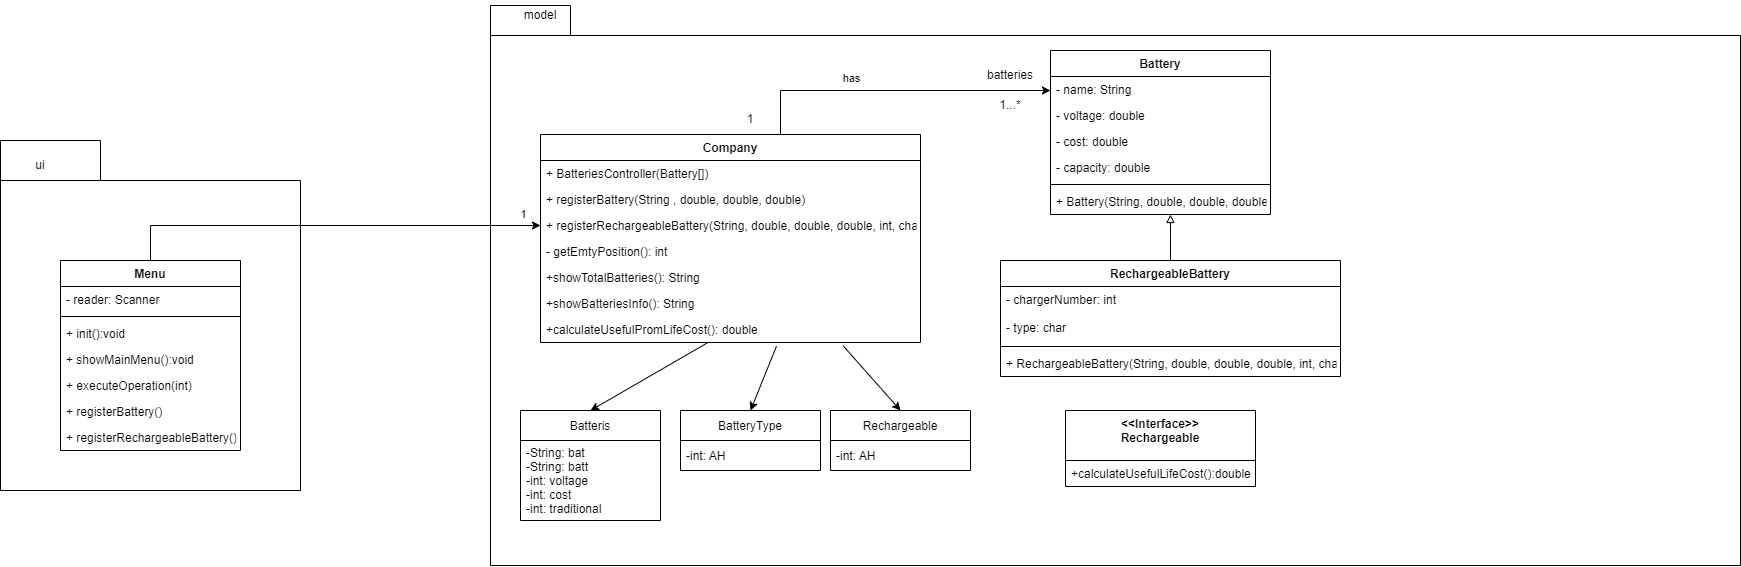

The diagram above was exported from draw.io. Its source (the exported page's mxGraphModel, read from the mxfile embedded in the PNG):
<mxGraphModel dx="3550" dy="1020" grid="1" gridSize="10" guides="1" tooltips="1" connect="1" arrows="1" fold="1" page="1" pageScale="1" pageWidth="827" pageHeight="1169" math="0" shadow="0">
  <root>
    <mxCell id="WIyWlLk6GJQsqaUBKTNV-0" />
    <mxCell id="WIyWlLk6GJQsqaUBKTNV-1" parent="WIyWlLk6GJQsqaUBKTNV-0" />
    <mxCell id="KFI_tv-5zw9wPE4CrSgS-22" value="" style="shape=folder;fontStyle=1;spacingTop=10;tabWidth=100;tabHeight=40;tabPosition=left;html=1;" parent="WIyWlLk6GJQsqaUBKTNV-1" vertex="1">
      <mxGeometry x="-460" y="160" width="300" height="350" as="geometry" />
    </mxCell>
    <mxCell id="jB546RNpSq8ED-jLLwOU-40" value="" style="shape=folder;fontStyle=1;spacingTop=10;tabWidth=80;tabHeight=30;tabPosition=left;html=1;" parent="WIyWlLk6GJQsqaUBKTNV-1" vertex="1">
      <mxGeometry x="30" y="25" width="1250" height="560" as="geometry" />
    </mxCell>
    <mxCell id="jB546RNpSq8ED-jLLwOU-0" value="Battery" style="swimlane;fontStyle=1;align=center;verticalAlign=top;childLayout=stackLayout;horizontal=1;startSize=26;horizontalStack=0;resizeParent=1;resizeParentMax=0;resizeLast=0;collapsible=1;marginBottom=0;" parent="WIyWlLk6GJQsqaUBKTNV-1" vertex="1">
      <mxGeometry x="590" y="70" width="220" height="164" as="geometry" />
    </mxCell>
    <mxCell id="FKiozMZ1DX3AK9-L08KK-1" value="- name: String" style="text;strokeColor=none;fillColor=none;align=left;verticalAlign=top;spacingLeft=4;spacingRight=4;overflow=hidden;rotatable=0;points=[[0,0.5],[1,0.5]];portConstraint=eastwest;" parent="jB546RNpSq8ED-jLLwOU-0" vertex="1">
      <mxGeometry y="26" width="220" height="26" as="geometry" />
    </mxCell>
    <mxCell id="jB546RNpSq8ED-jLLwOU-31" value="- voltage: double" style="text;strokeColor=none;fillColor=none;align=left;verticalAlign=top;spacingLeft=4;spacingRight=4;overflow=hidden;rotatable=0;points=[[0,0.5],[1,0.5]];portConstraint=eastwest;" parent="jB546RNpSq8ED-jLLwOU-0" vertex="1">
      <mxGeometry y="52" width="220" height="26" as="geometry" />
    </mxCell>
    <mxCell id="jB546RNpSq8ED-jLLwOU-33" value="- cost: double" style="text;strokeColor=none;fillColor=none;align=left;verticalAlign=top;spacingLeft=4;spacingRight=4;overflow=hidden;rotatable=0;points=[[0,0.5],[1,0.5]];portConstraint=eastwest;" parent="jB546RNpSq8ED-jLLwOU-0" vertex="1">
      <mxGeometry y="78" width="220" height="26" as="geometry" />
    </mxCell>
    <mxCell id="jB546RNpSq8ED-jLLwOU-32" value="- capacity: double" style="text;strokeColor=none;fillColor=none;align=left;verticalAlign=top;spacingLeft=4;spacingRight=4;overflow=hidden;rotatable=0;points=[[0,0.5],[1,0.5]];portConstraint=eastwest;" parent="jB546RNpSq8ED-jLLwOU-0" vertex="1">
      <mxGeometry y="104" width="220" height="26" as="geometry" />
    </mxCell>
    <mxCell id="jB546RNpSq8ED-jLLwOU-2" value="" style="line;strokeWidth=1;fillColor=none;align=left;verticalAlign=middle;spacingTop=-1;spacingLeft=3;spacingRight=3;rotatable=0;labelPosition=right;points=[];portConstraint=eastwest;" parent="jB546RNpSq8ED-jLLwOU-0" vertex="1">
      <mxGeometry y="130" width="220" height="8" as="geometry" />
    </mxCell>
    <mxCell id="jB546RNpSq8ED-jLLwOU-3" value="+ Battery(String, double, double, double)" style="text;strokeColor=none;fillColor=none;align=left;verticalAlign=top;spacingLeft=4;spacingRight=4;overflow=hidden;rotatable=0;points=[[0,0.5],[1,0.5]];portConstraint=eastwest;" parent="jB546RNpSq8ED-jLLwOU-0" vertex="1">
      <mxGeometry y="138" width="220" height="26" as="geometry" />
    </mxCell>
    <mxCell id="jB546RNpSq8ED-jLLwOU-34" style="edgeStyle=orthogonalEdgeStyle;rounded=0;orthogonalLoop=1;jettySize=auto;html=1;entryX=0.545;entryY=1;entryDx=0;entryDy=0;entryPerimeter=0;endArrow=block;endFill=0;" parent="WIyWlLk6GJQsqaUBKTNV-1" source="jB546RNpSq8ED-jLLwOU-4" target="jB546RNpSq8ED-jLLwOU-3" edge="1">
      <mxGeometry relative="1" as="geometry" />
    </mxCell>
    <mxCell id="jB546RNpSq8ED-jLLwOU-4" value="RechargeableBattery" style="swimlane;fontStyle=1;align=center;verticalAlign=top;childLayout=stackLayout;horizontal=1;startSize=26;horizontalStack=0;resizeParent=1;resizeParentMax=0;resizeLast=0;collapsible=1;marginBottom=0;" parent="WIyWlLk6GJQsqaUBKTNV-1" vertex="1">
      <mxGeometry x="540" y="280" width="340" height="116" as="geometry" />
    </mxCell>
    <mxCell id="jB546RNpSq8ED-jLLwOU-5" value="- chargerNumber: int " style="text;strokeColor=none;fillColor=none;align=left;verticalAlign=top;spacingLeft=4;spacingRight=4;overflow=hidden;rotatable=0;points=[[0,0.5],[1,0.5]];portConstraint=eastwest;" parent="jB546RNpSq8ED-jLLwOU-4" vertex="1">
      <mxGeometry y="26" width="340" height="28" as="geometry" />
    </mxCell>
    <mxCell id="rDyRBh8FYjBOQVaL49ra-2" value="- type: char" style="text;strokeColor=none;fillColor=none;align=left;verticalAlign=top;spacingLeft=4;spacingRight=4;overflow=hidden;rotatable=0;points=[[0,0.5],[1,0.5]];portConstraint=eastwest;" parent="jB546RNpSq8ED-jLLwOU-4" vertex="1">
      <mxGeometry y="54" width="340" height="28" as="geometry" />
    </mxCell>
    <mxCell id="jB546RNpSq8ED-jLLwOU-6" value="" style="line;strokeWidth=1;fillColor=none;align=left;verticalAlign=middle;spacingTop=-1;spacingLeft=3;spacingRight=3;rotatable=0;labelPosition=right;points=[];portConstraint=eastwest;" parent="jB546RNpSq8ED-jLLwOU-4" vertex="1">
      <mxGeometry y="82" width="340" height="8" as="geometry" />
    </mxCell>
    <mxCell id="jB546RNpSq8ED-jLLwOU-7" value="+ RechargeableBattery(String, double, double, double, int, char)" style="text;strokeColor=none;fillColor=none;align=left;verticalAlign=top;spacingLeft=4;spacingRight=4;overflow=hidden;rotatable=0;points=[[0,0.5],[1,0.5]];portConstraint=eastwest;" parent="jB546RNpSq8ED-jLLwOU-4" vertex="1">
      <mxGeometry y="90" width="340" height="26" as="geometry" />
    </mxCell>
    <mxCell id="jB546RNpSq8ED-jLLwOU-9" value="&lt;&lt;Interface&gt;&gt;&#10;Rechargeable" style="swimlane;fontStyle=1;align=center;verticalAlign=top;childLayout=stackLayout;horizontal=1;startSize=50;horizontalStack=0;resizeParent=1;resizeParentMax=0;resizeLast=0;collapsible=1;marginBottom=0;" parent="WIyWlLk6GJQsqaUBKTNV-1" vertex="1">
      <mxGeometry x="605" y="430" width="190" height="76" as="geometry" />
    </mxCell>
    <mxCell id="jB546RNpSq8ED-jLLwOU-12" value="+calculateUsefulLifeCost():double" style="text;strokeColor=none;fillColor=none;align=left;verticalAlign=top;spacingLeft=4;spacingRight=4;overflow=hidden;rotatable=0;points=[[0,0.5],[1,0.5]];portConstraint=eastwest;" parent="jB546RNpSq8ED-jLLwOU-9" vertex="1">
      <mxGeometry y="50" width="190" height="26" as="geometry" />
    </mxCell>
    <mxCell id="jB546RNpSq8ED-jLLwOU-22" style="edgeStyle=orthogonalEdgeStyle;rounded=0;orthogonalLoop=1;jettySize=auto;html=1;entryX=0;entryY=0.5;entryDx=0;entryDy=0;" parent="WIyWlLk6GJQsqaUBKTNV-1" source="jB546RNpSq8ED-jLLwOU-13" target="FKiozMZ1DX3AK9-L08KK-1" edge="1">
      <mxGeometry relative="1" as="geometry">
        <mxPoint x="520" y="109" as="targetPoint" />
        <Array as="points">
          <mxPoint x="320" y="110" />
        </Array>
      </mxGeometry>
    </mxCell>
    <mxCell id="0pW0i8vypaOFYtvn54Q8-14" value="has" style="edgeLabel;html=1;align=center;verticalAlign=middle;resizable=0;points=[];" parent="jB546RNpSq8ED-jLLwOU-22" connectable="0" vertex="1">
      <mxGeometry x="-0.277" y="2" relative="1" as="geometry">
        <mxPoint y="-12" as="offset" />
      </mxGeometry>
    </mxCell>
    <mxCell id="jB546RNpSq8ED-jLLwOU-13" value="Company" style="swimlane;fontStyle=1;align=center;verticalAlign=top;childLayout=stackLayout;horizontal=1;startSize=26;horizontalStack=0;resizeParent=1;resizeParentMax=0;resizeLast=0;collapsible=1;marginBottom=0;" parent="WIyWlLk6GJQsqaUBKTNV-1" vertex="1">
      <mxGeometry x="80" y="154" width="380" height="208" as="geometry" />
    </mxCell>
    <mxCell id="jB546RNpSq8ED-jLLwOU-16" value="+ BatteriesController(Battery[])" style="text;strokeColor=none;fillColor=none;align=left;verticalAlign=top;spacingLeft=4;spacingRight=4;overflow=hidden;rotatable=0;points=[[0,0.5],[1,0.5]];portConstraint=eastwest;" parent="jB546RNpSq8ED-jLLwOU-13" vertex="1">
      <mxGeometry y="26" width="380" height="26" as="geometry" />
    </mxCell>
    <mxCell id="KFI_tv-5zw9wPE4CrSgS-1" value="+ registerBattery(String , double, double, double)" style="text;strokeColor=none;fillColor=none;align=left;verticalAlign=top;spacingLeft=4;spacingRight=4;overflow=hidden;rotatable=0;points=[[0,0.5],[1,0.5]];portConstraint=eastwest;" parent="jB546RNpSq8ED-jLLwOU-13" vertex="1">
      <mxGeometry y="52" width="380" height="26" as="geometry" />
    </mxCell>
    <mxCell id="KFI_tv-5zw9wPE4CrSgS-2" value="+ registerRechargeableBattery(String, double, double, double, int, char) " style="text;strokeColor=none;fillColor=none;align=left;verticalAlign=top;spacingLeft=4;spacingRight=4;overflow=hidden;rotatable=0;points=[[0,0.5],[1,0.5]];portConstraint=eastwest;" parent="jB546RNpSq8ED-jLLwOU-13" vertex="1">
      <mxGeometry y="78" width="380" height="26" as="geometry" />
    </mxCell>
    <mxCell id="KFI_tv-5zw9wPE4CrSgS-3" value="- getEmtyPosition(): int " style="text;strokeColor=none;fillColor=none;align=left;verticalAlign=top;spacingLeft=4;spacingRight=4;overflow=hidden;rotatable=0;points=[[0,0.5],[1,0.5]];portConstraint=eastwest;" parent="jB546RNpSq8ED-jLLwOU-13" vertex="1">
      <mxGeometry y="104" width="380" height="26" as="geometry" />
    </mxCell>
    <mxCell id="KFI_tv-5zw9wPE4CrSgS-4" value="+showTotalBatteries(): String" style="text;strokeColor=none;fillColor=none;align=left;verticalAlign=top;spacingLeft=4;spacingRight=4;overflow=hidden;rotatable=0;points=[[0,0.5],[1,0.5]];portConstraint=eastwest;" parent="jB546RNpSq8ED-jLLwOU-13" vertex="1">
      <mxGeometry y="130" width="380" height="26" as="geometry" />
    </mxCell>
    <mxCell id="KFI_tv-5zw9wPE4CrSgS-5" value="+showBatteriesInfo(): String" style="text;strokeColor=none;fillColor=none;align=left;verticalAlign=top;spacingLeft=4;spacingRight=4;overflow=hidden;rotatable=0;points=[[0,0.5],[1,0.5]];portConstraint=eastwest;" parent="jB546RNpSq8ED-jLLwOU-13" vertex="1">
      <mxGeometry y="156" width="380" height="26" as="geometry" />
    </mxCell>
    <mxCell id="KFI_tv-5zw9wPE4CrSgS-6" value="+calculateUsefulPromLifeCost(): double" style="text;strokeColor=none;fillColor=none;align=left;verticalAlign=top;spacingLeft=4;spacingRight=4;overflow=hidden;rotatable=0;points=[[0,0.5],[1,0.5]];portConstraint=eastwest;" parent="jB546RNpSq8ED-jLLwOU-13" vertex="1">
      <mxGeometry y="182" width="380" height="26" as="geometry" />
    </mxCell>
    <mxCell id="0pW0i8vypaOFYtvn54Q8-15" style="edgeStyle=orthogonalEdgeStyle;rounded=0;orthogonalLoop=1;jettySize=auto;html=1;entryX=0;entryY=0.5;entryDx=0;entryDy=0;" parent="WIyWlLk6GJQsqaUBKTNV-1" source="jB546RNpSq8ED-jLLwOU-17" target="KFI_tv-5zw9wPE4CrSgS-2" edge="1">
      <mxGeometry relative="1" as="geometry" />
    </mxCell>
    <mxCell id="0pW0i8vypaOFYtvn54Q8-16" value="1" style="edgeLabel;html=1;align=center;verticalAlign=middle;resizable=0;points=[];" parent="0pW0i8vypaOFYtvn54Q8-15" connectable="0" vertex="1">
      <mxGeometry x="0.9209" y="-1" relative="1" as="geometry">
        <mxPoint y="-14" as="offset" />
      </mxGeometry>
    </mxCell>
    <mxCell id="jB546RNpSq8ED-jLLwOU-17" value="Menu" style="swimlane;fontStyle=1;align=center;verticalAlign=top;childLayout=stackLayout;horizontal=1;startSize=26;horizontalStack=0;resizeParent=1;resizeParentMax=0;resizeLast=0;collapsible=1;marginBottom=0;" parent="WIyWlLk6GJQsqaUBKTNV-1" vertex="1">
      <mxGeometry x="-400" y="280" width="180" height="190" as="geometry" />
    </mxCell>
    <mxCell id="jB546RNpSq8ED-jLLwOU-18" value="- reader: Scanner" style="text;strokeColor=none;fillColor=none;align=left;verticalAlign=top;spacingLeft=4;spacingRight=4;overflow=hidden;rotatable=0;points=[[0,0.5],[1,0.5]];portConstraint=eastwest;" parent="jB546RNpSq8ED-jLLwOU-17" vertex="1">
      <mxGeometry y="26" width="180" height="26" as="geometry" />
    </mxCell>
    <mxCell id="jB546RNpSq8ED-jLLwOU-19" value="" style="line;strokeWidth=1;fillColor=none;align=left;verticalAlign=middle;spacingTop=-1;spacingLeft=3;spacingRight=3;rotatable=0;labelPosition=right;points=[];portConstraint=eastwest;" parent="jB546RNpSq8ED-jLLwOU-17" vertex="1">
      <mxGeometry y="52" width="180" height="8" as="geometry" />
    </mxCell>
    <mxCell id="jB546RNpSq8ED-jLLwOU-20" value="+ init():void" style="text;strokeColor=none;fillColor=none;align=left;verticalAlign=top;spacingLeft=4;spacingRight=4;overflow=hidden;rotatable=0;points=[[0,0.5],[1,0.5]];portConstraint=eastwest;" parent="jB546RNpSq8ED-jLLwOU-17" vertex="1">
      <mxGeometry y="60" width="180" height="26" as="geometry" />
    </mxCell>
    <mxCell id="KFI_tv-5zw9wPE4CrSgS-8" value="+ showMainMenu():void" style="text;strokeColor=none;fillColor=none;align=left;verticalAlign=top;spacingLeft=4;spacingRight=4;overflow=hidden;rotatable=0;points=[[0,0.5],[1,0.5]];portConstraint=eastwest;" parent="jB546RNpSq8ED-jLLwOU-17" vertex="1">
      <mxGeometry y="86" width="180" height="26" as="geometry" />
    </mxCell>
    <mxCell id="KFI_tv-5zw9wPE4CrSgS-9" value="+ executeOperation(int)" style="text;strokeColor=none;fillColor=none;align=left;verticalAlign=top;spacingLeft=4;spacingRight=4;overflow=hidden;rotatable=0;points=[[0,0.5],[1,0.5]];portConstraint=eastwest;" parent="jB546RNpSq8ED-jLLwOU-17" vertex="1">
      <mxGeometry y="112" width="180" height="26" as="geometry" />
    </mxCell>
    <mxCell id="KFI_tv-5zw9wPE4CrSgS-10" value="+ registerBattery()" style="text;strokeColor=none;fillColor=none;align=left;verticalAlign=top;spacingLeft=4;spacingRight=4;overflow=hidden;rotatable=0;points=[[0,0.5],[1,0.5]];portConstraint=eastwest;" parent="jB546RNpSq8ED-jLLwOU-17" vertex="1">
      <mxGeometry y="138" width="180" height="26" as="geometry" />
    </mxCell>
    <mxCell id="KFI_tv-5zw9wPE4CrSgS-11" value="+ registerRechargeableBattery()" style="text;strokeColor=none;fillColor=none;align=left;verticalAlign=top;spacingLeft=4;spacingRight=4;overflow=hidden;rotatable=0;points=[[0,0.5],[1,0.5]];portConstraint=eastwest;" parent="jB546RNpSq8ED-jLLwOU-17" vertex="1">
      <mxGeometry y="164" width="180" height="26" as="geometry" />
    </mxCell>
    <mxCell id="LvOYn-_7IJ8JhLzS3XRv-12" style="edgeStyle=orthogonalEdgeStyle;rounded=0;orthogonalLoop=1;jettySize=auto;html=1;exitX=1;exitY=0.5;exitDx=0;exitDy=0;" edge="1" parent="jB546RNpSq8ED-jLLwOU-17" source="jB546RNpSq8ED-jLLwOU-20" target="jB546RNpSq8ED-jLLwOU-20">
      <mxGeometry relative="1" as="geometry" />
    </mxCell>
    <mxCell id="jB546RNpSq8ED-jLLwOU-27" value="batteries" style="text;html=1;strokeColor=none;fillColor=none;align=center;verticalAlign=middle;whiteSpace=wrap;rounded=0;" parent="WIyWlLk6GJQsqaUBKTNV-1" vertex="1">
      <mxGeometry x="520" y="80" width="60" height="30" as="geometry" />
    </mxCell>
    <mxCell id="jB546RNpSq8ED-jLLwOU-41" value="model" style="text;html=1;strokeColor=none;fillColor=none;align=center;verticalAlign=middle;whiteSpace=wrap;rounded=0;" parent="WIyWlLk6GJQsqaUBKTNV-1" vertex="1">
      <mxGeometry x="50" y="20" width="60" height="30" as="geometry" />
    </mxCell>
    <mxCell id="KFI_tv-5zw9wPE4CrSgS-23" value="ui" style="text;html=1;strokeColor=none;fillColor=none;align=center;verticalAlign=middle;whiteSpace=wrap;rounded=0;" parent="WIyWlLk6GJQsqaUBKTNV-1" vertex="1">
      <mxGeometry x="-450" y="170" width="60" height="30" as="geometry" />
    </mxCell>
    <mxCell id="0pW0i8vypaOFYtvn54Q8-1" value="1" style="text;html=1;strokeColor=none;fillColor=none;align=center;verticalAlign=middle;whiteSpace=wrap;rounded=0;" parent="WIyWlLk6GJQsqaUBKTNV-1" vertex="1">
      <mxGeometry x="260" y="124" width="60" height="30" as="geometry" />
    </mxCell>
    <mxCell id="0pW0i8vypaOFYtvn54Q8-2" value="1...*" style="text;html=1;strokeColor=none;fillColor=none;align=center;verticalAlign=middle;whiteSpace=wrap;rounded=0;" parent="WIyWlLk6GJQsqaUBKTNV-1" vertex="1">
      <mxGeometry x="520" y="110" width="60" height="30" as="geometry" />
    </mxCell>
    <mxCell id="LvOYn-_7IJ8JhLzS3XRv-2" value="Batteris" style="swimlane;fontStyle=0;childLayout=stackLayout;horizontal=1;startSize=30;horizontalStack=0;resizeParent=1;resizeParentMax=0;resizeLast=0;collapsible=1;marginBottom=0;" vertex="1" parent="WIyWlLk6GJQsqaUBKTNV-1">
      <mxGeometry x="60" y="430" width="140" height="110" as="geometry" />
    </mxCell>
    <mxCell id="LvOYn-_7IJ8JhLzS3XRv-3" value="-String: bat&#10;-String: batt&#10;-int: voltage&#10;-int: cost&#10;-int: traditional" style="text;strokeColor=none;fillColor=none;align=left;verticalAlign=middle;spacingLeft=4;spacingRight=4;overflow=hidden;points=[[0,0.5],[1,0.5]];portConstraint=eastwest;rotatable=0;" vertex="1" parent="LvOYn-_7IJ8JhLzS3XRv-2">
      <mxGeometry y="30" width="140" height="80" as="geometry" />
    </mxCell>
    <mxCell id="LvOYn-_7IJ8JhLzS3XRv-6" value="" style="endArrow=classic;html=1;rounded=0;entryX=0.5;entryY=0;entryDx=0;entryDy=0;" edge="1" parent="WIyWlLk6GJQsqaUBKTNV-1" source="KFI_tv-5zw9wPE4CrSgS-6" target="LvOYn-_7IJ8JhLzS3XRv-2">
      <mxGeometry width="50" height="50" relative="1" as="geometry">
        <mxPoint x="200" y="430" as="sourcePoint" />
        <mxPoint x="250" y="380" as="targetPoint" />
      </mxGeometry>
    </mxCell>
    <mxCell id="LvOYn-_7IJ8JhLzS3XRv-7" value="BatteryType" style="swimlane;fontStyle=0;childLayout=stackLayout;horizontal=1;startSize=30;horizontalStack=0;resizeParent=1;resizeParentMax=0;resizeLast=0;collapsible=1;marginBottom=0;" vertex="1" parent="WIyWlLk6GJQsqaUBKTNV-1">
      <mxGeometry x="220" y="430" width="140" height="60" as="geometry" />
    </mxCell>
    <mxCell id="LvOYn-_7IJ8JhLzS3XRv-8" value="-int: AH" style="text;strokeColor=none;fillColor=none;align=left;verticalAlign=middle;spacingLeft=4;spacingRight=4;overflow=hidden;points=[[0,0.5],[1,0.5]];portConstraint=eastwest;rotatable=0;" vertex="1" parent="LvOYn-_7IJ8JhLzS3XRv-7">
      <mxGeometry y="30" width="140" height="30" as="geometry" />
    </mxCell>
    <mxCell id="LvOYn-_7IJ8JhLzS3XRv-11" value="" style="endArrow=classic;html=1;rounded=0;entryX=0.5;entryY=0;entryDx=0;entryDy=0;exitX=0.621;exitY=1.144;exitDx=0;exitDy=0;exitPerimeter=0;" edge="1" parent="WIyWlLk6GJQsqaUBKTNV-1" source="KFI_tv-5zw9wPE4CrSgS-6" target="LvOYn-_7IJ8JhLzS3XRv-7">
      <mxGeometry width="50" height="50" relative="1" as="geometry">
        <mxPoint x="560" y="410" as="sourcePoint" />
        <mxPoint x="610" y="360" as="targetPoint" />
      </mxGeometry>
    </mxCell>
    <mxCell id="LvOYn-_7IJ8JhLzS3XRv-13" value="Rechargeable" style="swimlane;fontStyle=0;childLayout=stackLayout;horizontal=1;startSize=30;horizontalStack=0;resizeParent=1;resizeParentMax=0;resizeLast=0;collapsible=1;marginBottom=0;" vertex="1" parent="WIyWlLk6GJQsqaUBKTNV-1">
      <mxGeometry x="370" y="430" width="140" height="60" as="geometry" />
    </mxCell>
    <mxCell id="LvOYn-_7IJ8JhLzS3XRv-14" value="-int: AH" style="text;strokeColor=none;fillColor=none;align=left;verticalAlign=middle;spacingLeft=4;spacingRight=4;overflow=hidden;points=[[0,0.5],[1,0.5]];portConstraint=eastwest;rotatable=0;" vertex="1" parent="LvOYn-_7IJ8JhLzS3XRv-13">
      <mxGeometry y="30" width="140" height="30" as="geometry" />
    </mxCell>
    <mxCell id="LvOYn-_7IJ8JhLzS3XRv-17" value="" style="endArrow=classic;html=1;rounded=0;exitX=0.796;exitY=1.119;exitDx=0;exitDy=0;exitPerimeter=0;entryX=0.5;entryY=0;entryDx=0;entryDy=0;" edge="1" parent="WIyWlLk6GJQsqaUBKTNV-1" source="KFI_tv-5zw9wPE4CrSgS-6" target="LvOYn-_7IJ8JhLzS3XRv-13">
      <mxGeometry width="50" height="50" relative="1" as="geometry">
        <mxPoint x="210" y="430" as="sourcePoint" />
        <mxPoint x="260" y="380" as="targetPoint" />
      </mxGeometry>
    </mxCell>
  </root>
</mxGraphModel>